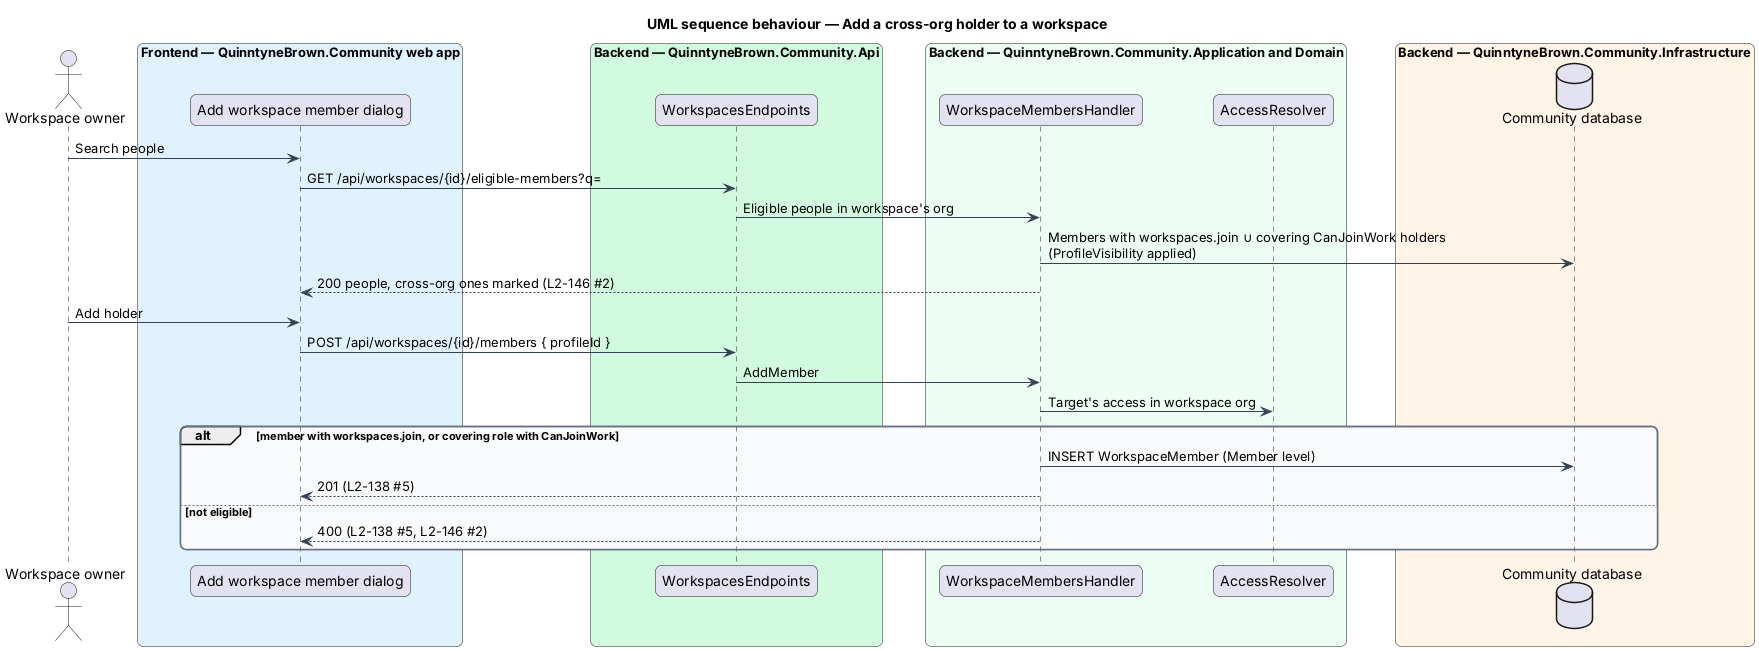

The diagram above was rendered by PlantUML. Its source (embedded in the PNG):
@startuml
title UML sequence behaviour — Add a cross-org holder to a workspace
skinparam backgroundColor #FFFFFF
skinparam shadowing false
skinparam roundcorner 12
skinparam defaultFontName Arial
skinparam ArrowColor #344054
skinparam rectangle {
  BorderColor #344054
  FontColor #101828
}
skinparam package {
  BorderColor #667085
  FontColor #101828
  BackgroundColor #F9FAFB
}
actor "Workspace owner" as actor
box "Frontend — QuinntyneBrown.Community web app" #E0F2FE
  participant "Add workspace member dialog" as dlg
end box
box "Backend — QuinntyneBrown.Community.Api" #D1FADF
  participant "WorkspacesEndpoints" as ep
end box
box "Backend — QuinntyneBrown.Community.Application and Domain" #ECFDF3
  participant "WorkspaceMembersHandler" as h
  participant "AccessResolver" as res
end box
box "Backend — QuinntyneBrown.Community.Infrastructure" #FFF4E5
  database "Community database" as db
end box
actor -> dlg : Search people
dlg -> ep : GET /api/workspaces/{id}/eligible-members?q=
ep -> h : Eligible people in workspace's org
h -> db : Members with workspaces.join ∪ covering CanJoinWork holders\n(ProfileVisibility applied)
h --> dlg : 200 people, cross-org ones marked (L2-146 #2)
actor -> dlg : Add holder
dlg -> ep : POST /api/workspaces/{id}/members { profileId }
ep -> h : AddMember
h -> res : Target's access in workspace org
alt member with workspaces.join, or covering role with CanJoinWork
  h -> db : INSERT WorkspaceMember (Member level)
  h --> dlg : 201 (L2-138 #5)
else not eligible
  h --> dlg : 400 (L2-138 #5, L2-146 #2)
end
@enduml